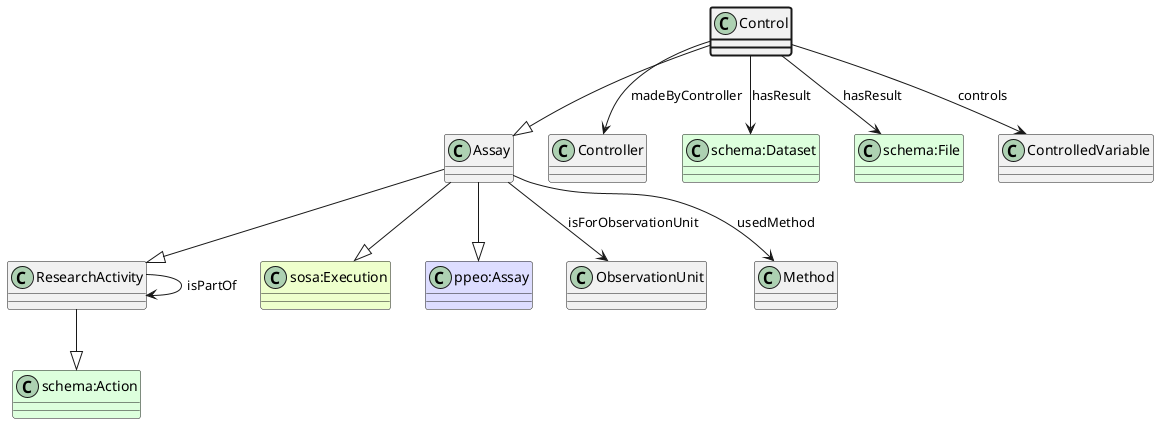

The diagram above was rendered by PlantUML. Its source (embedded in the PNG):
@startuml
class Control  #line.bold
class Assay  
class ResearchActivity  
class "schema:Action" #DDFFDD 
ResearchActivity --|> "schema:Action"
Assay --|> ResearchActivity
class "sosa:Execution" #EEFFCC 
Assay --|> "sosa:Execution"
class "ppeo:Assay" #DDDDFF 
Assay --|> "ppeo:Assay"
Control --|> Assay
class Controller 
Control --> Controller : madeByController
class "schema:Dataset" #DDFFDD
Control --> "schema:Dataset" : hasResult
class "schema:File" #DDFFDD
Control --> "schema:File" : hasResult
class ControlledVariable 
Control --> ControlledVariable : controls
class ObservationUnit 
Assay --> ObservationUnit : isForObservationUnit
class Method 
Assay --> Method : usedMethod
class ResearchActivity 
ResearchActivity --> ResearchActivity : isPartOf
@enduml